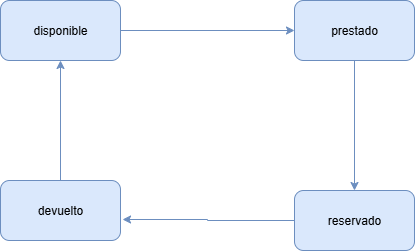

The diagram above was exported from draw.io. Its source (the exported page's mxGraphModel, read from the mxfile embedded in the PNG):
<mxGraphModel dx="872" dy="499" grid="1" gridSize="10" guides="1" tooltips="1" connect="1" arrows="1" fold="1" page="1" pageScale="1" pageWidth="827" pageHeight="1169" math="0" shadow="0">
  <root>
    <mxCell id="0" />
    <mxCell id="1" parent="0" />
    <mxCell id="ELIWvOLHcGjHR7bj646W-5" style="edgeStyle=orthogonalEdgeStyle;rounded=0;orthogonalLoop=1;jettySize=auto;html=1;exitX=0.5;exitY=0;exitDx=0;exitDy=0;entryX=0.5;entryY=1;entryDx=0;entryDy=0;fillColor=#dae8fc;strokeColor=#6c8ebf;" edge="1" parent="1" source="ELIWvOLHcGjHR7bj646W-1" target="ELIWvOLHcGjHR7bj646W-4">
      <mxGeometry relative="1" as="geometry" />
    </mxCell>
    <mxCell id="ELIWvOLHcGjHR7bj646W-1" value="&lt;font style=&quot;vertical-align: inherit;&quot; dir=&quot;auto&quot;&gt;&lt;font style=&quot;vertical-align: inherit;&quot; dir=&quot;auto&quot;&gt;devuelto&lt;/font&gt;&lt;/font&gt;" style="rounded=1;whiteSpace=wrap;html=1;fillColor=#dae8fc;strokeColor=#6c8ebf;" vertex="1" parent="1">
      <mxGeometry x="120" y="290" width="120" height="60" as="geometry" />
    </mxCell>
    <mxCell id="ELIWvOLHcGjHR7bj646W-8" style="edgeStyle=orthogonalEdgeStyle;rounded=0;orthogonalLoop=1;jettySize=auto;html=1;exitX=0;exitY=0.5;exitDx=0;exitDy=0;entryX=1.017;entryY=0.65;entryDx=0;entryDy=0;entryPerimeter=0;fillColor=#dae8fc;strokeColor=#6c8ebf;" edge="1" parent="1" source="ELIWvOLHcGjHR7bj646W-2" target="ELIWvOLHcGjHR7bj646W-1">
      <mxGeometry relative="1" as="geometry" />
    </mxCell>
    <mxCell id="ELIWvOLHcGjHR7bj646W-2" value="&lt;font style=&quot;vertical-align: inherit;&quot; dir=&quot;auto&quot;&gt;&lt;font style=&quot;vertical-align: inherit;&quot; dir=&quot;auto&quot;&gt;reservado&lt;/font&gt;&lt;/font&gt;" style="rounded=1;whiteSpace=wrap;html=1;fillColor=#dae8fc;strokeColor=#6c8ebf;" vertex="1" parent="1">
      <mxGeometry x="414" y="300" width="120" height="60" as="geometry" />
    </mxCell>
    <mxCell id="ELIWvOLHcGjHR7bj646W-7" style="edgeStyle=orthogonalEdgeStyle;rounded=0;orthogonalLoop=1;jettySize=auto;html=1;exitX=0.5;exitY=1;exitDx=0;exitDy=0;fillColor=#dae8fc;strokeColor=#6c8ebf;" edge="1" parent="1" source="ELIWvOLHcGjHR7bj646W-3" target="ELIWvOLHcGjHR7bj646W-2">
      <mxGeometry relative="1" as="geometry" />
    </mxCell>
    <mxCell id="ELIWvOLHcGjHR7bj646W-3" value="&lt;font style=&quot;vertical-align: inherit;&quot; dir=&quot;auto&quot;&gt;&lt;font style=&quot;vertical-align: inherit;&quot; dir=&quot;auto&quot;&gt;prestado&lt;/font&gt;&lt;/font&gt;" style="rounded=1;whiteSpace=wrap;html=1;fillColor=#dae8fc;strokeColor=#6c8ebf;" vertex="1" parent="1">
      <mxGeometry x="414" y="110" width="120" height="60" as="geometry" />
    </mxCell>
    <mxCell id="ELIWvOLHcGjHR7bj646W-6" style="edgeStyle=orthogonalEdgeStyle;rounded=0;orthogonalLoop=1;jettySize=auto;html=1;exitX=1;exitY=0.5;exitDx=0;exitDy=0;entryX=0;entryY=0.5;entryDx=0;entryDy=0;fillColor=#dae8fc;strokeColor=#6c8ebf;" edge="1" parent="1" source="ELIWvOLHcGjHR7bj646W-4" target="ELIWvOLHcGjHR7bj646W-3">
      <mxGeometry relative="1" as="geometry" />
    </mxCell>
    <mxCell id="ELIWvOLHcGjHR7bj646W-4" value="&lt;font style=&quot;vertical-align: inherit;&quot; dir=&quot;auto&quot;&gt;&lt;font style=&quot;vertical-align: inherit;&quot; dir=&quot;auto&quot;&gt;disponible&lt;/font&gt;&lt;/font&gt;" style="rounded=1;whiteSpace=wrap;html=1;fillColor=#dae8fc;strokeColor=#6c8ebf;" vertex="1" parent="1">
      <mxGeometry x="120" y="110" width="120" height="60" as="geometry" />
    </mxCell>
  </root>
</mxGraphModel>